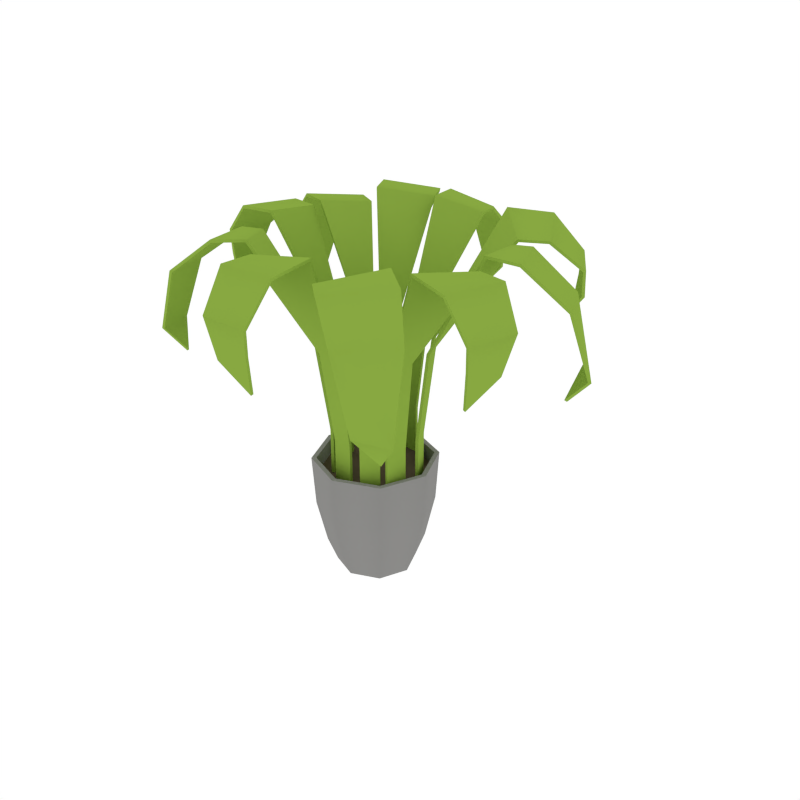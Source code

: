 # Source: Houseplant_6.blend  (saved by Blender 2.79.0; exported with 4.5.12 LTS)
import bpy
from mathutils import Matrix  # noqa: F401  (used for matrix-valued properties, if any)

bpy.ops.wm.read_factory_settings(use_empty=True)
scene = bpy.context.scene
scene.name = 'Scene'

# ---- collections
col_collection_1 = bpy.data.collections.new('Collection 1'); scene.collection.children.link(col_collection_1)

# ---- materials (node trees are filled in below, after node groups)
mat_grey = bpy.data.materials.new('Grey')
mat_grey.alpha_threshold = 0.0
mat_grey.diffuse_color = (0.2598, 0.2571, 0.2492, 1.0)
mat_grey.roughness = 0.5
mat_brown = bpy.data.materials.new('Brown')
mat_brown.alpha_threshold = 0.0
mat_brown.diffuse_color = (0.1144, 0.08866, 0.05613, 1.0)
mat_brown.roughness = 0.5
mat_plant_green = bpy.data.materials.new('Plant_Green')
mat_plant_green.alpha_threshold = 0.0
mat_plant_green.diffuse_color = (0.2471, 0.3931, 0.05337, 1.0)
mat_plant_green.roughness = 0.5
mat_black = bpy.data.materials.new('Black')
mat_black.alpha_threshold = 0.0
mat_black.diffuse_color = (0.03522, 0.03522, 0.03522, 1.0)
mat_black.roughness = 0.5

# ---- node groups
ng_auto_smooth = bpy.data.node_groups.new('Auto Smooth', 'GeometryNodeTree')
_s = ng_auto_smooth.interface.new_socket(name='Geometry', in_out='OUTPUT', socket_type='NodeSocketGeometry')
_s = ng_auto_smooth.interface.new_socket(name='Geometry', in_out='INPUT', socket_type='NodeSocketGeometry')
_s = ng_auto_smooth.interface.new_socket(name='Angle', in_out='INPUT', socket_type='NodeSocketFloat')
_s.subtype = 'ANGLE'
_s.min_value = 0.0
_s.max_value = 3.142
ng_auto_smooth.is_modifier = True
_N = ng_auto_smooth.nodes; _L = ng_auto_smooth.links
n0 = _N.new('NodeGroupOutput'); n0.name = 'Group Output'; n0.location = (480, -100)
n1 = _N.new('NodeGroupInput'); n1.name = 'Group Input'; n1.location = (-420, -300)
n2 = _N.new('NodeGroupInput'); n2.name = 'Group Input.001'; n2.location = (-60, -100)
n3 = _N.new('GeometryNodeSetShadeSmooth'); n3.name = 'Set Shade Smooth'; n3.location = (120, -100)
n3.domain = 'EDGE'
n4 = _N.new('GeometryNodeSetShadeSmooth'); n4.name = 'Set Shade Smooth.001'; n4.location = (300, -100)
n5 = _N.new('GeometryNodeInputMeshEdgeAngle'); n5.name = 'Edge Angle'; n5.location = (-420, -220)
n6 = _N.new('GeometryNodeInputEdgeSmooth'); n6.name = 'Is Edge Smooth'; n6.location = (-60, -160)
n7 = _N.new('GeometryNodeInputShadeSmooth'); n7.name = 'Is Face Smooth'; n7.location = (-240, -340)
n8 = _N.new('FunctionNodeBooleanMath'); n8.name = 'Boolean Math'; n8.location = (-60, -220)
n9 = _N.new('FunctionNodeCompare'); n9.name = 'Compare'; n9.location = (-240, -180)
n9.operation = 'LESS_EQUAL'
_L.new(n5.outputs[0], n9.inputs[0])
_L.new(n4.outputs[0], n0.inputs[0])
_L.new(n1.outputs[1], n9.inputs[1])
_L.new(n9.outputs[0], n8.inputs[0])
_L.new(n7.outputs[0], n8.inputs[1])
_L.new(n2.outputs[0], n3.inputs[0])
_L.new(n6.outputs[0], n3.inputs[1])
_L.new(n3.outputs[0], n4.inputs[0])
_L.new(n8.outputs[0], n3.inputs[2])
n0.is_active_output = True

# ---- material node trees

# ---- world
world_world = bpy.data.worlds.new('World'); scene.world = world_world
world_world.color = (1.0, 1.0, 1.0)
world_world.use_sun_shadow = False
world_world.sun_shadow_jitter_overblur = 0.0
world_world.cycles.sampling_method = 'NONE'
world_world.cycles.sample_map_resolution = 256

# ---- meshes
me_cylinder_015 = bpy.data.meshes.new('Cylinder.015')
me_cylinder_015.from_pydata([(-1.25e-10, 0.1604, 0.1835), (-5.974e-11, 0.1691, 0.3213), (0.1134, 0.1134, 0.1835), (0.1196, 0.1196, 0.3213), (0.1604, -6.885e-09, 0.1835), (0.1691, -7.333e-09, 0.3213), (0.1134, -0.1134, 0.1835), (0.1196, -0.1196, 0.3213), (-1.414e-08, -0.1604, 0.1835), (-1.485e-08, -0.1691, 0.3213), (-0.1134, -0.1134, 0.1835), (-0.1196, -0.1196, 0.3213), (-0.1604, 2.037e-09, 0.1835), (-0.1691, 2.077e-09, 0.3213), (-0.1134, 0.1134, 0.1835), (-0.1196, 0.1196, 0.3213), (-1.276e-09, 0.1332, 0.06556), (0.0942, 0.0942, 0.06556), (0.1332, -5.496e-09, 0.06556), (0.0942, -0.0942, 0.06556), (-1.292e-08, -0.1332, 0.06556), (-0.0942, -0.0942, 0.06556), (-0.1332, 1.916e-09, 0.06556), (-0.0942, 0.0942, 0.06556), (-3.067e-09, 0.1077, 0.001419), (0.07613, 0.07613, 0.001419), (0.1077, -4.441e-09, 0.001419), (0.07613, -0.07613, 0.001419), (-1.248e-08, -0.1077, 0.001419), (-0.07613, -0.07613, 0.001419), (-0.1077, 1.548e-09, 0.001419), (-0.07613, 0.07613, 0.001419), (0.1102, 0.1102, 0.3213), (-3.673e-10, 0.1558, 0.3213), (0.1558, -6.755e-09, 0.3213), (0.1102, -0.1102, 0.3213), (-1.399e-08, -0.1558, 0.3213), (-0.1102, -0.1102, 0.3213), (-0.1558, 1.913e-09, 0.3213), (-0.1102, 0.1102, 0.3213), (0.106, 0.106, 0.2852), (-6.504e-10, 0.1499, 0.2852), (0.1499, -6.452e-09, 0.2852), (0.106, -0.106, 0.2852), (-1.376e-08, -0.1499, 0.2852), (-0.106, -0.106, 0.2852), (-0.1499, 1.891e-09, 0.2852), (-0.106, 0.106, 0.2852), (0.07019, 0.3541, 0.9047), (-0.07372, 0.3356, 0.9269), (0.03606, 0.1738, 0.6747), (-0.02397, 0.1779, 0.6747), (0.00356, 0.5378, 0.6931), (-0.07052, 0.5634, 0.6868), (-0.05091, 0.5135, 0.6276), (0.2915, 0.1863, 0.9234), (0.1751, 0.3101, 0.9494), (0.1109, 0.1028, 0.6541), (0.07788, 0.1558, 0.6541), (0.3809, 0.3439, 0.7592), (0.3274, 0.4127, 0.7888), (0.3206, 0.4002, 0.6964), (0.1214, -0.3355, 0.9234), (0.2327, -0.2071, 0.9494), (0.06051, -0.1522, 0.6541), (0.1124, -0.112, 0.6541), (0.3229, -0.4441, 0.6757), (0.4075, -0.4087, 0.6683), (0.3516, -0.3804, 0.599), (-0.2655, -0.1132, 0.9074), (-0.1868, -0.2393, 0.9301), (-0.1146, -0.06212, 0.6718), (-0.09096, -0.1247, 0.6718), (-0.4081, -0.2538, 0.6906), (-0.4003, -0.3337, 0.6841), (-0.3623, -0.2941, 0.6235), (-0.2887, 0.09192, 0.9154), (-0.2822, -0.0639, 0.9393), (-0.1395, 0.02795, 0.6683), (-0.1294, -0.03229, 0.6683), (-0.4454, 0.03614, 0.7647), (-0.4495, -0.0438, 0.7918), (-0.4373, -0.03917, 0.7071), (-0.1106, -0.298, 0.9263), (0.06336, -0.2793, 0.9531), (-0.05499, -0.1423, 0.6491), (0.01514, -0.1486, 0.6491), (-0.03668, -0.4693, 0.7573), (0.05308, -0.4681, 0.7877), (0.04701, -0.4548, 0.6926), (0.0653, 0.3986, 0.9074), (0.03705, 0.5023, 0.833), (-0.0901, 0.5193, 0.8397), (-0.08642, 0.4125, 0.9231), (0.3527, 0.2231, 0.9224), (0.4022, 0.3045, 0.8407), (0.3283, 0.4173, 0.8464), (0.2632, 0.375, 0.9378), (0.1711, -0.3802, 0.9275), (0.2612, -0.4388, 0.853), (0.389, -0.3508, 0.8609), (0.3151, -0.2736, 0.9444), (-0.3066, -0.1378, 0.9103), (-0.3891, -0.2068, 0.8358), (-0.3502, -0.3331, 0.8428), (-0.2547, -0.2852, 0.9262), (-0.1186, -0.3735, 0.9252), (-0.08353, -0.4622, 0.8435), (0.05636, -0.4718, 0.8494), (0.06184, -0.3944, 0.9408), (-0.36, 0.1043, 0.9144), (-0.4358, 0.07984, 0.8461), (-0.4533, -0.04673, 0.8515), (-0.3891, -0.05551, 0.9278), (-0.2157, 0.2381, 0.9057), (-0.2714, 0.1028, 0.9281), (-0.1007, 0.112, 0.6739), (-0.1255, 0.07472, 0.6739), (-0.4099, 0.2715, 0.6924), (-0.4693, 0.2194, 0.6861), (-0.4159, 0.2117, 0.6264), (-0.09931, 0.362, 0.9136), (-0.2202, 0.2674, 0.9371), (-0.05336, 0.1687, 0.6704), (-0.104, 0.1432, 0.6704), (-0.2337, 0.4553, 0.7653), (-0.3, 0.4127, 0.792), (-0.2893, 0.4056, 0.7086), (-0.259, 0.2568, 0.9086), (-0.3614, 0.2833, 0.8353), (-0.4401, 0.1798, 0.8421), (-0.3471, 0.1308, 0.9243), (-0.1303, 0.426, 0.9126), (-0.1933, 0.4726, 0.8454), (-0.3045, 0.4141, 0.8508), (-0.2747, 0.3577, 0.9259), (0.2863, 0.1702, 0.9208), (0.3212, 0.008334, 0.9462), (0.1341, 0.06886, 0.6584), (0.1609, 0.007291, 0.6584), (0.5093, 0.1685, 0.6794), (0.565, 0.09858, 0.6722), (0.504, 0.1007, 0.6047), (0.336, 0.1819, 0.924), (0.4583, 0.191, 0.839), (0.5251, 0.06072, 0.8467), (0.4088, 0.02399, 0.9419), (0.3415, -0.0339, 0.9263), (0.278, -0.1969, 0.9531), (0.1446, -0.03274, 0.6491), (0.1313, -0.1081, 0.6491), (0.4875, -0.15, 0.7573), (0.4628, -0.2363, 0.7877), (0.4516, -0.227, 0.6926), (0.4165, -0.04587, 0.9252), (0.4929, -0.1029, 0.8435), (0.4655, -0.2404, 0.8494), (0.3894, -0.2255, 0.9408), (0.02881, 0.1396, 0.4165), (-0.01832, 0.1429, 0.4165), (0.08757, 0.08392, 0.4003), (0.06165, 0.1255, 0.4003), (0.04801, -0.1163, 0.4003), (0.08875, -0.0847, 0.4003), (-0.08948, -0.04556, 0.4141), (-0.07091, -0.09474, 0.4141), (-0.109, 0.02514, 0.4114), (-0.1011, -0.02215, 0.4114), (-0.04267, -0.1085, 0.3963), (0.01239, -0.1135, 0.3963), (-0.07856, 0.09111, 0.4158), (-0.09805, 0.06186, 0.4158), (-0.04139, 0.1357, 0.4131), (-0.08113, 0.1156, 0.4131), (0.1058, 0.05726, 0.4037), (0.1268, 0.008925, 0.4037), (0.114, -0.0225, 0.3963), (0.1036, -0.08169, 0.3963), (0.02881, 0.1396, 0.2477), (-0.01832, 0.1429, 0.2477), (0.08757, 0.08392, 0.2315), (0.06165, 0.1255, 0.2315), (0.04801, -0.1163, 0.2315), (0.08875, -0.0847, 0.2315), (-0.08948, -0.04556, 0.2454), (-0.07091, -0.09474, 0.2454), (-0.109, 0.02514, 0.2426), (-0.1011, -0.02215, 0.2426), (-0.04267, -0.1085, 0.2276), (0.01239, -0.1135, 0.2276), (-0.07856, 0.09111, 0.247), (-0.09805, 0.06186, 0.247), (-0.04139, 0.1357, 0.2443), (-0.08113, 0.1156, 0.2443), (0.1058, 0.05726, 0.2349), (0.1268, 0.008925, 0.2349), (0.114, -0.0225, 0.2276), (0.1036, -0.08169, 0.2276), (0.07131, 0.3506, 0.9118), (-0.0726, 0.3324, 0.9341), (0.03629, 0.1663, 0.6777), (-0.02371, 0.1705, 0.6778), (0.005636, 0.5455, 0.6929), (-0.06833, 0.571, 0.6859), (-0.0484, 0.5197, 0.6233), (0.2895, 0.1835, 0.9307), (0.173, 0.3073, 0.9566), (0.105, 0.09822, 0.6569), (0.07202, 0.1512, 0.657), (0.3873, 0.3487, 0.7589), (0.3337, 0.4176, 0.7884), (0.3266, 0.4054, 0.6953), (0.1181, -0.3336, 0.9304), (0.2295, -0.2052, 0.9565), (0.0553, -0.1468, 0.6568), (0.1072, -0.1065, 0.6568), (0.3265, -0.4512, 0.6755), (0.411, -0.4158, 0.6674), (0.3538, -0.3867, 0.5946), (-0.2625, -0.1106, 0.9143), (-0.1842, -0.2369, 0.9373), (-0.1078, -0.0588, 0.6744), (-0.08424, -0.1214, 0.6745), (-0.416, -0.2551, 0.6904), (-0.4081, -0.3349, 0.6833), (-0.3689, -0.2944, 0.6191), (-0.2854, 0.09306, 0.9226), (-0.2785, -0.06276, 0.9463), (-0.132, 0.0291, 0.6709), (-0.1219, -0.03113, 0.6708), (-0.4533, 0.03669, 0.7644), (-0.4575, -0.04326, 0.7914), (-0.4452, -0.03914, 0.7059), (-0.1116, -0.2945, 0.9334), (0.06234, -0.2755, 0.96), (-0.05505, -0.1347, 0.6515), (0.01507, -0.141, 0.6515), (-0.0367, -0.4773, 0.7569), (0.05308, -0.4761, 0.7873), (0.0475, -0.4627, 0.6915), (0.06638, 0.4009, 0.915), (0.0384, 0.5086, 0.8376), (-0.08871, 0.5258, 0.8441), (-0.08533, 0.4154, 0.9305), (0.3557, 0.2241, 0.9297), (0.4083, 0.3082, 0.8443), (0.3345, 0.4212, 0.8495), (0.2666, 0.3762, 0.9449), (0.1718, -0.3826, 0.9351), (0.2644, -0.4444, 0.8577), (0.3923, -0.3566, 0.8653), (0.3163, -0.2765, 0.9517), (-0.3092, -0.1378, 0.9179), (-0.3954, -0.2082, 0.8405), (-0.3568, -0.3346, 0.8471), (-0.2578, -0.2854, 0.9336), (-0.1196, -0.3766, 0.9325), (-0.08426, -0.4692, 0.8471), (0.0557, -0.4791, 0.8525), (0.06084, -0.3978, 0.9479), (-0.363, 0.1055, 0.9217), (-0.4428, 0.08104, 0.8498), (-0.4606, -0.04558, 0.8546), (-0.3924, -0.05429, 0.935), (-0.212, 0.2373, 0.9128), (-0.2679, 0.1021, 0.9353), (-0.09403, 0.1085, 0.6766), (-0.1189, 0.07127, 0.6766), (-0.4156, 0.2772, 0.6922), (-0.4748, 0.2251, 0.6852), (-0.42, 0.217, 0.622), (-0.09684, 0.3599, 0.921), (-0.2175, 0.265, 0.9443), (-0.04934, 0.1625, 0.6734), (-0.09996, 0.137, 0.6734), (-0.2379, 0.4621, 0.765), (-0.3042, 0.4195, 0.7916), (-0.2939, 0.4121, 0.7075), (-0.2604, 0.2589, 0.9162), (-0.3662, 0.2876, 0.84), (-0.4451, 0.1842, 0.8465), (-0.3491, 0.1332, 0.9316), (-0.1311, 0.4292, 0.92), (-0.1964, 0.479, 0.8491), (-0.3079, 0.4207, 0.8538), (-0.2757, 0.3611, 0.933), (0.2901, 0.1704, 0.9138), (0.3249, 0.008421, 0.9391), (0.1413, 0.07118, 0.6558), (0.168, 0.009561, 0.6557), (0.5027, 0.164, 0.6796), (0.5586, 0.09396, 0.6731), (0.499, 0.09625, 0.6091), (0.3342, 0.1801, 0.9164), (0.4528, 0.1876, 0.8343), (0.5194, 0.05722, 0.8423), (0.4065, 0.022, 0.9346), (0.3444, -0.03573, 0.919), (0.2811, -0.1988, 0.946), (0.1519, -0.03475, 0.6464), (0.1385, -0.1102, 0.6463), (0.4798, -0.1479, 0.7576), (0.4551, -0.2342, 0.788), (0.4441, -0.2244, 0.6937), (0.4133, -0.04604, 0.9179), (0.4858, -0.1018, 0.8398), (0.4583, -0.2392, 0.8463), (0.3858, -0.2256, 0.9336), (0.02826, 0.1317, 0.417), (-0.01887, 0.1349, 0.417), (0.08079, 0.0797, 0.4008), (0.05487, 0.1213, 0.4008), (0.04312, -0.11, 0.4009), (0.08386, -0.0784, 0.4009), (-0.08201, -0.04274, 0.4146), (-0.06344, -0.09191, 0.4146), (-0.1011, 0.02646, 0.4118), (-0.0932, -0.02083, 0.4118), (-0.04195, -0.1006, 0.3969), (0.0131, -0.1055, 0.3969), (-0.07192, 0.08668, 0.4163), (-0.0914, 0.05744, 0.4163), (-0.0378, 0.1285, 0.4136), (-0.07754, 0.1085, 0.4136), (0.1131, 0.06044, 0.4032), (0.1341, 0.0121, 0.4032), (0.1219, -0.02389, 0.3958), (0.1114, -0.08308, 0.3958), (0.02826, 0.1316, 0.2477), (-0.01887, 0.1349, 0.2477), (0.08078, 0.07969, 0.2315), (0.05486, 0.1213, 0.2315), (0.04311, -0.11, 0.2315), (0.08384, -0.07838, 0.2315), (-0.082, -0.04274, 0.2454), (-0.06343, -0.09191, 0.2454), (-0.1011, 0.02647, 0.2426), (-0.09318, -0.02083, 0.2426), (-0.04195, -0.1006, 0.2276), (0.0131, -0.1055, 0.2276), (-0.07191, 0.08667, 0.247), (-0.09139, 0.05743, 0.247), (-0.03779, 0.1285, 0.2443), (-0.07753, 0.1085, 0.2443), (0.1132, 0.06045, 0.2349), (0.1341, 0.01211, 0.2349), (0.1219, -0.02389, 0.2276), (0.1115, -0.08309, 0.2276)], [], [(0, 1, 3, 2), (2, 3, 5, 4), (4, 5, 7, 6), (6, 7, 9, 8), (8, 9, 11, 10), (10, 11, 13, 12), (13, 11, 37, 38), (12, 13, 15, 14), (14, 15, 1, 0), (2, 4, 18, 17), (20, 21, 29, 28), (8, 10, 21, 20), (14, 0, 16, 23), (0, 2, 17, 16), (4, 6, 19, 18), (10, 12, 22, 21), (6, 8, 20, 19), (12, 14, 23, 22), (24, 25, 26, 27, 28, 29, 30, 31), (18, 19, 27, 26), (16, 17, 25, 24), (23, 16, 24, 31), (21, 22, 30, 29), (19, 20, 28, 27), (17, 18, 26, 25), (22, 23, 31, 30), (38, 37, 45, 46), (9, 7, 35, 36), (15, 13, 38, 39), (5, 3, 32, 34), (11, 9, 36, 37), (1, 15, 39, 33), (3, 1, 33, 32), (7, 5, 34, 35), (40, 41, 47, 46, 45, 44, 43, 42), (36, 35, 43, 44), (34, 32, 40, 42), (39, 38, 46, 47), (37, 36, 44, 45), (35, 34, 42, 43), (32, 33, 41, 40), (33, 39, 47, 41), (48, 50, 51, 49), (95, 96, 60, 59), (53, 54, 52), (49, 93, 90, 48), (55, 57, 58, 56), (99, 100, 67, 66), (60, 61, 59), (56, 97, 94, 55), (62, 64, 65, 63), (103, 104, 74, 73), (67, 68, 66), (63, 101, 98, 62), (69, 71, 72, 70), (107, 108, 88, 87), (74, 75, 73), (70, 105, 102, 69), (76, 78, 79, 77), (81, 82, 80), (77, 113, 110, 76), (83, 85, 86, 84), (88, 89, 87), (84, 109, 106, 83), (90, 93, 92, 91), (94, 97, 96, 95), (98, 101, 100, 99), (102, 105, 104, 103), (106, 109, 108, 107), (91, 92, 53, 52), (110, 113, 112, 111), (111, 112, 81, 80), (129, 130, 119, 118), (114, 116, 117, 115), (119, 120, 118), (115, 131, 128, 114), (121, 123, 124, 122), (126, 127, 125), (122, 135, 132, 121), (128, 131, 130, 129), (132, 135, 134, 133), (133, 134, 126, 125), (136, 138, 139, 137), (141, 142, 140), (137, 146, 143, 136), (143, 146, 145, 144), (144, 145, 141, 140), (155, 156, 152, 151), (147, 149, 150, 148), (152, 153, 151), (148, 157, 154, 147), (154, 157, 156, 155), (65, 64, 162, 163), (72, 71, 164, 165), (79, 78, 166, 167), (139, 138, 174, 175), (86, 85, 168, 169), (117, 116, 170, 171), (124, 123, 172, 173), (150, 149, 176, 177), (51, 50, 158, 159), (58, 57, 160, 161), (165, 164, 184, 185), (159, 158, 178, 179), (173, 172, 192, 193), (167, 166, 186, 187), (161, 160, 180, 181), (175, 174, 194, 195), (169, 168, 188, 189), (163, 162, 182, 183), (177, 176, 196, 197), (171, 170, 190, 191), (198, 199, 201, 200), (245, 209, 210, 246), (203, 202, 204), (199, 198, 240, 243), (205, 206, 208, 207), (249, 216, 217, 250), (210, 209, 211), (206, 205, 244, 247), (212, 213, 215, 214), (253, 223, 224, 254), (217, 216, 218), (213, 212, 248, 251), (219, 220, 222, 221), (257, 237, 238, 258), (224, 223, 225), (220, 219, 252, 255), (226, 227, 229, 228), (231, 230, 232), (227, 226, 260, 263), (233, 234, 236, 235), (238, 237, 239), (234, 233, 256, 259), (240, 241, 242, 243), (244, 245, 246, 247), (248, 249, 250, 251), (252, 253, 254, 255), (256, 257, 258, 259), (241, 202, 203, 242), (260, 261, 262, 263), (261, 230, 231, 262), (279, 268, 269, 280), (264, 265, 267, 266), (269, 268, 270), (265, 264, 278, 281), (271, 272, 274, 273), (276, 275, 277), (272, 271, 282, 285), (278, 279, 280, 281), (282, 283, 284, 285), (283, 275, 276, 284), (286, 287, 289, 288), (291, 290, 292), (287, 286, 293, 296), (293, 294, 295, 296), (294, 290, 291, 295), (305, 301, 302, 306), (297, 298, 300, 299), (302, 301, 303), (298, 297, 304, 307), (304, 305, 306, 307), (215, 313, 312, 214), (222, 315, 314, 221), (229, 317, 316, 228), (289, 325, 324, 288), (236, 319, 318, 235), (267, 321, 320, 266), (274, 323, 322, 273), (300, 327, 326, 299), (201, 309, 308, 200), (208, 311, 310, 207), (315, 335, 334, 314), (309, 329, 328, 308), (323, 343, 342, 322), (317, 337, 336, 316), (311, 331, 330, 310), (325, 345, 344, 324), (319, 339, 338, 318), (313, 333, 332, 312), (327, 347, 346, 326), (321, 341, 340, 320), (50, 48, 198, 200), (49, 51, 201, 199), (52, 54, 204, 202), (54, 53, 203, 204), (57, 55, 205, 207), (56, 58, 208, 206), (59, 61, 211, 209), (61, 60, 210, 211), (64, 62, 212, 214), (63, 65, 215, 213), (66, 68, 218, 216), (68, 67, 217, 218), (71, 69, 219, 221), (70, 72, 222, 220), (73, 75, 225, 223), (75, 74, 224, 225), (78, 76, 226, 228), (77, 79, 229, 227), (80, 82, 232, 230), (82, 81, 231, 232), (85, 83, 233, 235), (84, 86, 236, 234), (87, 89, 239, 237), (89, 88, 238, 239), (90, 91, 241, 240), (92, 93, 243, 242), (94, 95, 245, 244), (96, 97, 247, 246), (98, 99, 249, 248), (100, 101, 251, 250), (102, 103, 253, 252), (104, 105, 255, 254), (106, 107, 257, 256), (108, 109, 259, 258), (91, 52, 202, 241), (53, 92, 242, 203), (93, 49, 199, 243), (48, 90, 240, 198), (95, 59, 209, 245), (60, 96, 246, 210), (97, 56, 206, 247), (55, 94, 244, 205), (99, 66, 216, 249), (67, 100, 250, 217), (101, 63, 213, 251), (62, 98, 248, 212), (103, 73, 223, 253), (74, 104, 254, 224), (105, 70, 220, 255), (69, 102, 252, 219), (107, 87, 237, 257), (88, 108, 258, 238), (109, 84, 234, 259), (83, 106, 256, 233), (110, 111, 261, 260), (112, 113, 263, 262), (111, 80, 230, 261), (81, 112, 262, 231), (113, 77, 227, 263), (76, 110, 260, 226), (116, 114, 264, 266), (115, 117, 267, 265), (118, 120, 270, 268), (120, 119, 269, 270), (123, 121, 271, 273), (122, 124, 274, 272), (125, 127, 277, 275), (127, 126, 276, 277), (128, 129, 279, 278), (130, 131, 281, 280), (129, 118, 268, 279), (119, 130, 280, 269), (131, 115, 265, 281), (114, 128, 278, 264), (132, 133, 283, 282), (134, 135, 285, 284), (133, 125, 275, 283), (126, 134, 284, 276), (135, 122, 272, 285), (121, 132, 282, 271), (138, 136, 286, 288), (137, 139, 289, 287), (140, 142, 292, 290), (142, 141, 291, 292), (143, 144, 294, 293), (145, 146, 296, 295), (144, 140, 290, 294), (141, 145, 295, 291), (146, 137, 287, 296), (136, 143, 293, 286), (149, 147, 297, 299), (148, 150, 300, 298), (151, 153, 303, 301), (153, 152, 302, 303), (154, 155, 305, 304), (156, 157, 307, 306), (155, 151, 301, 305), (152, 156, 306, 302), (157, 148, 298, 307), (147, 154, 304, 297), (65, 163, 313, 215), (162, 64, 214, 312), (72, 165, 315, 222), (164, 71, 221, 314), (79, 167, 317, 229), (166, 78, 228, 316), (139, 175, 325, 289), (174, 138, 288, 324), (86, 169, 319, 236), (168, 85, 235, 318), (117, 171, 321, 267), (170, 116, 266, 320), (124, 173, 323, 274), (172, 123, 273, 322), (150, 177, 327, 300), (176, 149, 299, 326), (51, 159, 309, 201), (158, 50, 200, 308), (58, 161, 311, 208), (160, 57, 207, 310), (179, 178, 328, 329), (181, 180, 330, 331), (183, 182, 332, 333), (185, 184, 334, 335), (187, 186, 336, 337), (189, 188, 338, 339), (191, 190, 340, 341), (193, 192, 342, 343), (195, 194, 344, 345), (197, 196, 346, 347), (165, 185, 335, 315), (184, 164, 314, 334), (159, 179, 329, 309), (178, 158, 308, 328), (173, 193, 343, 323), (192, 172, 322, 342), (167, 187, 337, 317), (186, 166, 316, 336), (161, 181, 331, 311), (180, 160, 310, 330), (175, 195, 345, 325), (194, 174, 324, 344), (169, 189, 339, 319), (188, 168, 318, 338), (163, 183, 333, 313), (182, 162, 312, 332), (177, 197, 347, 327), (196, 176, 326, 346), (171, 191, 341, 321), (190, 170, 320, 340)])
me_cylinder_015.polygons.foreach_set('use_smooth', [True] * 332)
me_cylinder_015.polygons.foreach_set('material_index', [0, 0, 0, 0, 0, 0, 0, 0, 0, 0, 0, 0, 0, 0, 0, 0, 0, 0, 0, 0, 0, 0, 0, 0, 0, 0, 0, 0, 0, 0, 0, 0, 0, 0, 1, 0, 0, 0, 0, 0, 0, 0, 2, 2, 2, 2, 2, 2, 2, 2, 2, 2, 2, 2, 2, 2, 2, 2, 2, 2, 2, 2, 2, 2, 2, 2, 2, 2, 2, 2, 2, 2, 2, 2, 2, 2, 2, 2, 2, 2, 2, 2, 2, 2, 2, 2, 2, 2, 2, 2, 2, 2, 2, 2, 2, 2, 2, 2, 2, 2, 2, 2, 2, 2, 2, 2, 2, 2, 2, 2, 2, 2, 2, 2, 2, 2, 2, 2, 2, 2, 2, 2, 2, 2, 2, 2, 2, 2, 2, 2, 2, 2, 2, 2, 2, 2, 2, 2, 2, 2, 2, 2, 2, 2, 2, 2, 2, 2, 2, 2, 2, 2, 2, 2, 2, 2, 2, 2, 2, 2, 2, 2, 2, 2, 2, 2, 2, 2, 2, 2, 2, 2, 2, 2, 2, 2, 2, 2, 2, 2, 2, 2, 2, 2, 2, 2, 2, 2, 2, 2, 2, 2, 2, 2, 2, 2, 2, 2, 2, 2, 2, 2, 2, 2, 2, 2, 2, 2, 2, 2, 2, 2, 2, 2, 2, 2, 2, 2, 2, 2, 2, 2, 2, 2, 2, 2, 2, 2, 2, 2, 2, 2, 2, 2, 2, 2, 2, 2, 2, 2, 2, 2, 2, 2, 2, 2, 2, 2, 2, 2, 2, 2, 2, 2, 2, 2, 2, 2, 2, 2, 2, 2, 2, 2, 2, 2, 2, 2, 2, 2, 2, 2, 2, 2, 2, 2, 2, 2, 2, 2, 2, 2, 2, 2, 2, 2, 2, 2, 2, 2, 2, 2, 2, 2, 2, 2, 2, 2, 2, 2, 2, 2, 2, 2, 2, 2, 2, 2, 2, 2, 2, 2, 2, 2, 2, 2, 2, 2, 2, 2, 2, 2, 2, 2, 2, 2, 2, 2, 2, 2, 2, 2])
me_cylinder_015.materials.append(mat_grey)
me_cylinder_015.materials.append(mat_brown)
me_cylinder_015.materials.append(mat_plant_green)
me_cylinder_015.materials.append(mat_black)
me_cylinder_015.use_remesh_preserve_volume = False
me_cylinder_015.use_remesh_preserve_attributes = False
me_cylinder_015.use_mirror_vertex_groups = False
me_cylinder_015.update()

# ---- objects
ob_houseplant_6 = bpy.data.objects.new('Houseplant_6', me_cylinder_015)

# ---- transforms, parenting, visibility, modifiers, constraints
ob_houseplant_6.location = (0.0, 0.0, 0.0)
ob_houseplant_6.lineart.crease_threshold = 0.0
_m = ob_houseplant_6.modifiers.new('Auto Smooth', 'NODES')
_m.node_group = ng_auto_smooth
_gi = [s.identifier for s in ng_auto_smooth.interface.items_tree if s.item_type == 'SOCKET' and s.in_out == 'INPUT']
_m[_gi[1]] = 1.056  # Angle

# ---- collection membership
col_collection_1.objects.link(ob_houseplant_6)

# ---- scene / render settings (as saved in the file)
scene.frame_start = 1; scene.frame_end = 250; scene.frame_set(0)
scene.render.engine = 'CYCLES'
scene.render.resolution_x = 1000
scene.render.resolution_y = 1000
scene.render.dither_intensity = 0.0
scene.cycles.samples = 200
scene.cycles.sampling_pattern = 'TABULATED_SOBOL'
scene.cycles.light_sampling_threshold = 0.0
scene.cycles.use_adaptive_sampling = False
scene.cycles.use_light_tree = False
scene.cycles.caustics_reflective = False
scene.cycles.caustics_refractive = False
scene.cycles.blur_glossy = 0.0
scene.cycles.max_bounces = 2
scene.cycles.pixel_filter_type = 'GAUSSIAN'
scene.cycles.sample_clamp_indirect = 0.0
scene.view_settings.view_transform = 'Standard'
bpy.context.view_layer.update()

# ---- added for rendering (the .blend has no active camera): camera
cam_auto = bpy.data.cameras.new('AutoCamera')
cam_auto.lens = 50.0
cam_auto.sensor_width = 36.0
cam_auto.clip_end = 1000.0
ob_auto_camera = bpy.data.objects.new('AutoCamera', cam_auto)
scene.collection.objects.link(ob_auto_camera)
ob_auto_camera.location = (1.67492, -1.90984, 1.78458)
ob_auto_camera.rotation_euler = (1.09748, -7.21219e-08, 0.694738)
scene.camera = ob_auto_camera
bpy.context.view_layer.update()
